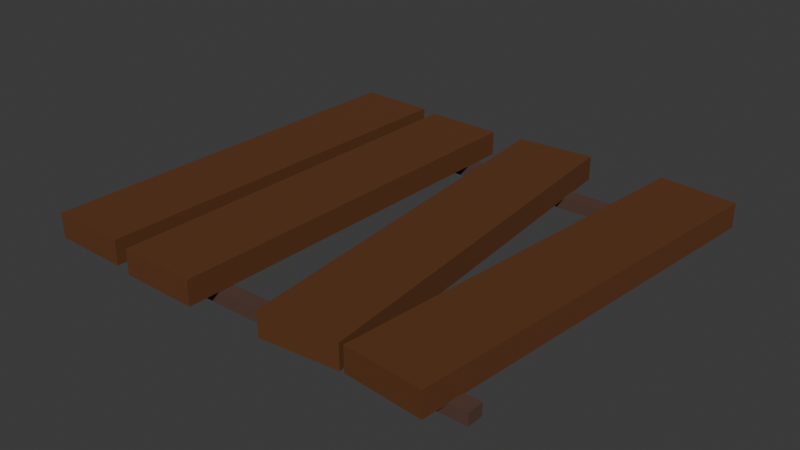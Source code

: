 # Source: platform3.blend  (saved by Blender 4.1.24; exported with 4.5.12 LTS)
import bpy
from mathutils import Matrix  # noqa: F401  (used for matrix-valued properties, if any)

bpy.ops.wm.read_factory_settings(use_empty=True)
scene = bpy.context.scene
scene.name = 'Scene'

# ---- collections
col_collection = bpy.data.collections.new('Collection'); scene.collection.children.link(col_collection)

# ---- materials (node trees are filled in below, after node groups)
mat_material = bpy.data.materials.new('Material')
mat_material.alpha_threshold = 0.0
mat_material.use_transparent_shadow = False
mat_material.roughness = 0.5
mat_material.line_color = (0.0, 0.0, 0.0, 1.0)
mat_material_001 = bpy.data.materials.new('Material.001')
mat_material_001.use_transparent_shadow = False

# ---- material node trees
mat_material.use_nodes = True; mat_material.node_tree.nodes.clear()
_N = mat_material.node_tree.nodes; _L = mat_material.node_tree.links
n0 = _N.new('ShaderNodeOutputMaterial'); n0.name = 'Material Output'; n0.location = (300, 300)
n1 = _N.new('ShaderNodeBsdfPrincipled'); n1.name = 'Principled BSDF'; n1.location = (10, 300)
n1.inputs[0].default_value = (0.1164, 0.03917, 0.008994, 1.0)
n1.inputs[2].default_value = 0.8084
n1.inputs[3].default_value = 1.45
_L.new(n1.outputs[0], n0.inputs[0])
n0.is_active_output = True
mat_material_001.use_nodes = True; mat_material_001.node_tree.nodes.clear()
_N = mat_material_001.node_tree.nodes; _L = mat_material_001.node_tree.links
n0 = _N.new('ShaderNodeBsdfPrincipled'); n0.name = 'Principled BSDF'; n0.location = (10, 300)
n0.inputs[0].default_value = (0.0876, 0.04425, 0.03057, 1.0)
n0.inputs[2].default_value = 0.8271
n1 = _N.new('ShaderNodeOutputMaterial'); n1.name = 'Material Output'; n1.location = (300, 300)
_L.new(n0.outputs[0], n1.inputs[0])
n1.is_active_output = True

# ---- world
world_world = bpy.data.worlds.new('World'); scene.world = world_world
world_world.use_nodes = True; world_world.node_tree.nodes.clear()
_N = world_world.node_tree.nodes; _L = world_world.node_tree.links
n0 = _N.new('ShaderNodeOutputWorld'); n0.name = 'World Output'; n0.location = (300, 300)
n1 = _N.new('ShaderNodeBackground'); n1.name = 'Background'; n1.location = (10, 300)
n1.inputs[0].default_value = (0.05088, 0.05088, 0.05088, 1.0)
_L.new(n1.outputs[0], n0.inputs[0])
n0.is_active_output = True
world_world.color = (0.05088, 0.05088, 0.05088)
world_world.use_sun_shadow = False
world_world.sun_shadow_jitter_overblur = 0.0

# ---- meshes
me_cube = bpy.data.meshes.new('Cube')
me_cube.from_pydata([(1.0, 1.0, 1.0), (1.0, 1.0, -1.0), (1.0, -1.0, 1.0), (1.0, -1.0, -1.0), (-1.0, 1.0, 1.0), (-1.0, 1.0, -1.0), (-1.0, -1.0, 1.0), (-1.0, -1.0, -1.0)], [], [(0, 4, 6, 2), (3, 2, 6, 7), (7, 6, 4, 5), (5, 1, 3, 7), (1, 0, 2, 3), (5, 4, 0, 1)])
_uv = me_cube.uv_layers.new(name='UVMap')
_uv.uv.foreach_set('vector', [0.625, 0.5, 0.875, 0.5, 0.875, 0.75, 0.625, 0.75, 0.375, 0.75, 0.625, 0.75, 0.625, 1.0, 0.375, 1.0, 0.375, 0.0, 0.625, 0.0, 0.625, 0.25, 0.375, 0.25, 0.125, 0.5, 0.375, 0.5, 0.375, 0.75, 0.125, 0.75, 0.375, 0.5, 0.625, 0.5, 0.625, 0.75, 0.375, 0.75, 0.375, 0.25, 0.625, 0.25, 0.625, 0.5, 0.375, 0.5])
me_cube.materials.append(mat_material)
me_cube.use_mirror_vertex_groups = False
me_cube.update()
me_cube_001 = bpy.data.meshes.new('Cube.001')
me_cube_001.from_pydata([(1.0, 1.0, 1.0), (1.0, 1.0, -1.0), (1.0, -1.0, 1.0), (1.0, -1.0, -1.0), (-1.0, 1.0, 1.0), (-1.0, 1.0, -1.0), (-1.0, -1.0, 1.0), (-1.0, -1.0, -1.0)], [], [(0, 4, 6, 2), (3, 2, 6, 7), (7, 6, 4, 5), (5, 1, 3, 7), (1, 0, 2, 3), (5, 4, 0, 1)])
_uv = me_cube_001.uv_layers.new(name='UVMap')
_uv.uv.foreach_set('vector', [0.625, 0.5, 0.875, 0.5, 0.875, 0.75, 0.625, 0.75, 0.375, 0.75, 0.625, 0.75, 0.625, 1.0, 0.375, 1.0, 0.375, 0.0, 0.625, 0.0, 0.625, 0.25, 0.375, 0.25, 0.125, 0.5, 0.375, 0.5, 0.375, 0.75, 0.125, 0.75, 0.375, 0.5, 0.625, 0.5, 0.625, 0.75, 0.375, 0.75, 0.375, 0.25, 0.625, 0.25, 0.625, 0.5, 0.375, 0.5])
me_cube_001.materials.append(mat_material)
me_cube_001.use_mirror_vertex_groups = False
me_cube_001.update()
me_cube_002 = bpy.data.meshes.new('Cube.002')
me_cube_002.from_pydata([(1.0, 1.0, 1.0), (1.0, 1.0, -1.0), (1.0, -1.0, 1.0), (1.0, -1.0, -1.0), (-1.0, 1.0, 1.0), (-1.0, 1.0, -1.0), (-1.0, -1.0, 1.0), (-1.0, -1.0, -1.0)], [], [(0, 4, 6, 2), (3, 2, 6, 7), (7, 6, 4, 5), (5, 1, 3, 7), (1, 0, 2, 3), (5, 4, 0, 1)])
_uv = me_cube_002.uv_layers.new(name='UVMap')
_uv.uv.foreach_set('vector', [0.625, 0.5, 0.875, 0.5, 0.875, 0.75, 0.625, 0.75, 0.375, 0.75, 0.625, 0.75, 0.625, 1.0, 0.375, 1.0, 0.375, 0.0, 0.625, 0.0, 0.625, 0.25, 0.375, 0.25, 0.125, 0.5, 0.375, 0.5, 0.375, 0.75, 0.125, 0.75, 0.375, 0.5, 0.625, 0.5, 0.625, 0.75, 0.375, 0.75, 0.375, 0.25, 0.625, 0.25, 0.625, 0.5, 0.375, 0.5])
me_cube_002.materials.append(mat_material)
me_cube_002.use_mirror_vertex_groups = False
me_cube_002.update()
me_cube_003 = bpy.data.meshes.new('Cube.003')
me_cube_003.from_pydata([(1.0, 1.0, 1.0), (1.0, 1.0, -1.0), (1.0, -1.0, 1.0), (1.0, -1.0, -1.0), (-1.0, 1.0, 1.0), (-1.0, 1.0, -1.0), (-1.0, -1.0, 1.0), (-1.0, -1.0, -1.0)], [], [(0, 4, 6, 2), (3, 2, 6, 7), (7, 6, 4, 5), (5, 1, 3, 7), (1, 0, 2, 3), (5, 4, 0, 1)])
_uv = me_cube_003.uv_layers.new(name='UVMap')
_uv.uv.foreach_set('vector', [0.625, 0.5, 0.875, 0.5, 0.875, 0.75, 0.625, 0.75, 0.375, 0.75, 0.625, 0.75, 0.625, 1.0, 0.375, 1.0, 0.375, 0.0, 0.625, 0.0, 0.625, 0.25, 0.375, 0.25, 0.125, 0.5, 0.375, 0.5, 0.375, 0.75, 0.125, 0.75, 0.375, 0.5, 0.625, 0.5, 0.625, 0.75, 0.375, 0.75, 0.375, 0.25, 0.625, 0.25, 0.625, 0.5, 0.375, 0.5])
me_cube_003.materials.append(mat_material)
me_cube_003.use_mirror_vertex_groups = False
me_cube_003.update()
me_cube_004 = bpy.data.meshes.new('Cube.004')
me_cube_004.from_pydata([(-1.0, -1.0, -1.0), (-1.0, -1.0, 1.0), (-1.0, 1.0, -1.0), (-1.0, 1.0, 1.0), (1.0, -1.0, -1.0), (1.0, -1.0, 1.0), (1.0, 1.0, -1.0), (1.0, 1.0, 1.0)], [], [(0, 1, 3, 2), (2, 3, 7, 6), (6, 7, 5, 4), (4, 5, 1, 0), (2, 6, 4, 0), (7, 3, 1, 5)])
_uv = me_cube_004.uv_layers.new(name='UVMap')
_uv.uv.foreach_set('vector', [0.375, 0.0, 0.625, 0.0, 0.625, 0.25, 0.375, 0.25, 0.375, 0.25, 0.625, 0.25, 0.625, 0.5, 0.375, 0.5, 0.375, 0.5, 0.625, 0.5, 0.625, 0.75, 0.375, 0.75, 0.375, 0.75, 0.625, 0.75, 0.625, 1.0, 0.375, 1.0, 0.125, 0.5, 0.375, 0.5, 0.375, 0.75, 0.125, 0.75, 0.625, 0.5, 0.875, 0.5, 0.875, 0.75, 0.625, 0.75])
me_cube_004.materials.append(mat_material_001)
me_cube_004.update()
me_cube_005 = bpy.data.meshes.new('Cube.005')
me_cube_005.from_pydata([(-1.0, -1.0, -1.0), (-1.0, -1.0, 1.0), (-1.0, 1.0, -1.0), (-1.0, 1.0, 1.0), (1.0, -1.0, -1.0), (1.0, -1.0, 1.0), (1.0, 1.0, -1.0), (1.0, 1.0, 1.0)], [], [(0, 1, 3, 2), (2, 3, 7, 6), (6, 7, 5, 4), (4, 5, 1, 0), (2, 6, 4, 0), (7, 3, 1, 5)])
_uv = me_cube_005.uv_layers.new(name='UVMap')
_uv.uv.foreach_set('vector', [0.375, 0.0, 0.625, 0.0, 0.625, 0.25, 0.375, 0.25, 0.375, 0.25, 0.625, 0.25, 0.625, 0.5, 0.375, 0.5, 0.375, 0.5, 0.625, 0.5, 0.625, 0.75, 0.375, 0.75, 0.375, 0.75, 0.625, 0.75, 0.625, 1.0, 0.375, 1.0, 0.125, 0.5, 0.375, 0.5, 0.375, 0.75, 0.125, 0.75, 0.625, 0.5, 0.875, 0.5, 0.875, 0.75, 0.625, 0.75])
me_cube_005.materials.append(mat_material_001)
me_cube_005.update()

# ---- objects
ob_cube = bpy.data.objects.new('Cube', me_cube)
ob_cube_001 = bpy.data.objects.new('Cube.001', me_cube_001)
ob_cube_002 = bpy.data.objects.new('Cube.002', me_cube_002)
ob_cube_003 = bpy.data.objects.new('Cube.003', me_cube_003)
ob_cube_004 = bpy.data.objects.new('Cube.004', me_cube_004)
ob_cube_005 = bpy.data.objects.new('Cube.005', me_cube_005)

# ---- transforms, parenting, visibility, modifiers, constraints
ob_cube.location = (-0.7391, 0.0, 0.1154)
ob_cube.rotation_euler = (0.0, -0.0, -0.02445)
ob_cube.scale = (0.1795, -0.929, 0.05652)
ob_cube.lock_rotations_4d = False
ob_cube.empty_display_type = 'ARROWS'
ob_cube.lineart.crease_threshold = 0.0
ob_cube_001.location = (-0.2848, -0.03579, 0.1212)
ob_cube_001.rotation_euler = (0.0, -0.0, -0.01865)
ob_cube_001.scale = (0.1805, -0.9251, 0.05652)
ob_cube_001.lock_rotations_4d = False
ob_cube_001.empty_display_type = 'ARROWS'
ob_cube_001.lineart.crease_threshold = 0.0
ob_cube_002.location = (0.3123, 0.0, 0.1154)
ob_cube_002.rotation_euler = (0.0, -0.0, 0.08659)
ob_cube_002.scale = (0.1795, -0.929, 0.05652)
ob_cube_002.lock_rotations_4d = False
ob_cube_002.empty_display_type = 'ARROWS'
ob_cube_002.lineart.crease_threshold = 0.0
ob_cube_003.location = (0.8553, 0.0, 0.1154)
ob_cube_003.rotation_euler = (0.0, -0.0, 6.19)
ob_cube_003.scale = (0.1795, -0.9289, 0.05652)
ob_cube_003.lock_rotations_4d = False
ob_cube_003.empty_display_type = 'ARROWS'
ob_cube_003.lineart.crease_threshold = 0.0
ob_cube_004.location = (0.04574, -0.7852, 0.03607)
ob_cube_004.scale = (-0.9964, -0.03752, 0.02717)
ob_cube_005.location = (0.04574, 0.7331, 0.03607)
ob_cube_005.scale = (-0.9964, -0.03752, 0.02717)

# ---- collection membership
col_collection.objects.link(ob_cube)
col_collection.objects.link(ob_cube_001)
col_collection.objects.link(ob_cube_002)
col_collection.objects.link(ob_cube_003)
col_collection.objects.link(ob_cube_004)
col_collection.objects.link(ob_cube_005)

# ---- scene / render settings (as saved in the file)
scene.frame_start = 1; scene.frame_end = 250; scene.frame_set(3)
scene.render.engine = 'BLENDER_EEVEE_NEXT'
scene.cycles.sampling_pattern = 'TABULATED_SOBOL'
scene.eevee.ray_tracing_options.trace_max_roughness = 0.0
bpy.context.view_layer.update()

# ---- added for rendering (the .blend has no active camera and no usable light): camera, sun
cam_auto = bpy.data.cameras.new('AutoCamera')
cam_auto.lens = 50.0
cam_auto.sensor_width = 36.0
cam_auto.clip_end = 1000.0
ob_auto_camera = bpy.data.objects.new('AutoCamera', cam_auto)
scene.collection.objects.link(ob_auto_camera)
ob_auto_camera.location = (2.69301, -3.14126, 2.17995)
ob_auto_camera.rotation_euler = (1.09748, -7.21219e-08, 0.694738)
scene.camera = ob_auto_camera
light_auto_sun = bpy.data.lights.new('AutoSun', 'SUN')
light_auto_sun.energy = 3.0
light_auto_sun.angle = 0.0523599
ob_auto_sun = bpy.data.objects.new('AutoSun', light_auto_sun)
scene.collection.objects.link(ob_auto_sun)
ob_auto_sun.rotation_euler = (0.872665, 0.174533, 0.523599)
bpy.context.view_layer.update()
